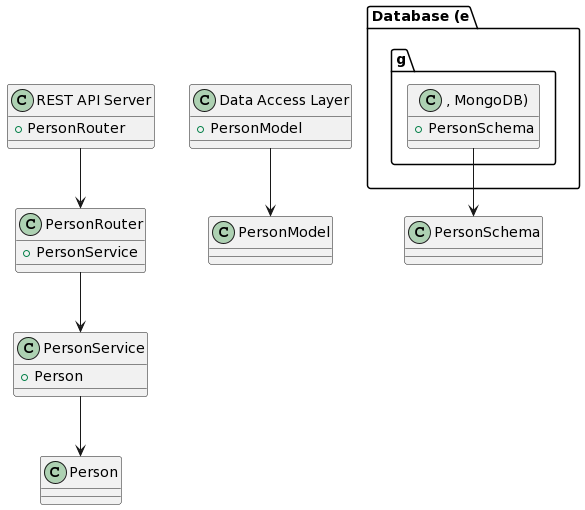

The diagram above was rendered by PlantUML. Its source (embedded in the PNG):
@startuml
class "REST API Server" {
  + PersonRouter
}

class "PersonRouter" {
  + PersonService
}

class "PersonService" {
  + Person
}

class "Database (e.g., MongoDB)" {
  + PersonSchema
}

class "Data Access Layer" {
  + PersonModel
}

"REST API Server" --> "PersonRouter"
"PersonRouter" --> "PersonService"
"PersonService" --> "Person"
"Database (e.g., MongoDB)" --> "PersonSchema"
"Data Access Layer" --> "PersonModel"
@enduml